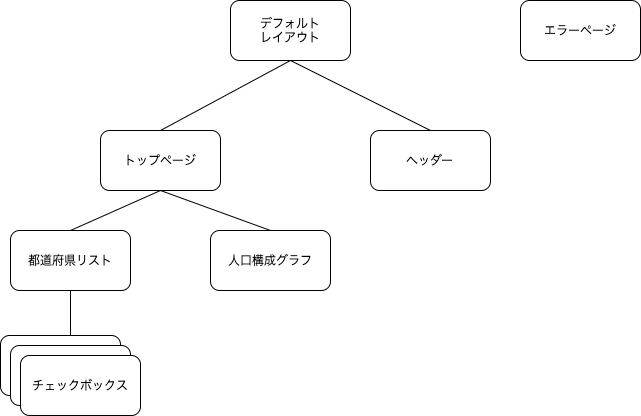

The diagram above was exported from draw.io. Its source (the exported page's mxGraphModel, read from the mxfile embedded in the PNG):
<mxGraphModel dx="946" dy="672" grid="1" gridSize="10" guides="1" tooltips="1" connect="1" arrows="1" fold="1" page="1" pageScale="1" pageWidth="827" pageHeight="1169" math="0" shadow="0">
  <root>
    <mxCell id="GMzuhwKaCy-HbFuXEUiz-0" />
    <mxCell id="GMzuhwKaCy-HbFuXEUiz-1" parent="GMzuhwKaCy-HbFuXEUiz-0" />
    <mxCell id="dwwKL_Kf2MyJKD8YzXh3-5" style="edgeStyle=none;rounded=0;orthogonalLoop=1;jettySize=auto;html=1;exitX=0.5;exitY=1;exitDx=0;exitDy=0;entryX=0.5;entryY=0;entryDx=0;entryDy=0;endArrow=oval;endFill=1;" edge="1" parent="GMzuhwKaCy-HbFuXEUiz-1" source="dwwKL_Kf2MyJKD8YzXh3-0" target="dwwKL_Kf2MyJKD8YzXh3-3">
      <mxGeometry relative="1" as="geometry" />
    </mxCell>
    <mxCell id="dwwKL_Kf2MyJKD8YzXh3-0" value="都道府県リスト" style="rounded=1;whiteSpace=wrap;html=1;align=center;" vertex="1" parent="GMzuhwKaCy-HbFuXEUiz-1">
      <mxGeometry x="240" y="420" width="120" height="60" as="geometry" />
    </mxCell>
    <mxCell id="4-uwCf2MoK3E26eh1my8-2" value="人口構成グラフ" style="rounded=1;whiteSpace=wrap;html=1;align=center;" parent="GMzuhwKaCy-HbFuXEUiz-1" vertex="1">
      <mxGeometry x="440" y="420" width="120" height="60" as="geometry" />
    </mxCell>
    <mxCell id="4-uwCf2MoK3E26eh1my8-5" style="edgeStyle=none;rounded=0;orthogonalLoop=1;jettySize=auto;html=1;exitX=0.5;exitY=1;exitDx=0;exitDy=0;entryX=0.5;entryY=0;entryDx=0;entryDy=0;startArrow=none;startFill=0;endArrow=none;endFill=0;" parent="GMzuhwKaCy-HbFuXEUiz-1" target="4-uwCf2MoK3E26eh1my8-2" edge="1">
      <mxGeometry relative="1" as="geometry">
        <mxPoint x="390" y="380" as="sourcePoint" />
      </mxGeometry>
    </mxCell>
    <mxCell id="dwwKL_Kf2MyJKD8YzXh3-1" style="rounded=0;orthogonalLoop=1;jettySize=auto;html=1;exitX=0.5;exitY=1;exitDx=0;exitDy=0;entryX=0.5;entryY=0;entryDx=0;entryDy=0;endArrow=none;endFill=0;" edge="1" parent="GMzuhwKaCy-HbFuXEUiz-1" target="dwwKL_Kf2MyJKD8YzXh3-0">
      <mxGeometry relative="1" as="geometry">
        <mxPoint x="390" y="380" as="sourcePoint" />
      </mxGeometry>
    </mxCell>
    <mxCell id="dwwKL_Kf2MyJKD8YzXh3-2" value="チェックボックス" style="rounded=1;whiteSpace=wrap;html=1;align=center;" vertex="1" parent="GMzuhwKaCy-HbFuXEUiz-1">
      <mxGeometry x="230" y="525" width="120" height="60" as="geometry" />
    </mxCell>
    <mxCell id="dwwKL_Kf2MyJKD8YzXh3-3" value="チェックボックス" style="rounded=1;whiteSpace=wrap;html=1;align=center;" vertex="1" parent="GMzuhwKaCy-HbFuXEUiz-1">
      <mxGeometry x="240" y="535" width="120" height="60" as="geometry" />
    </mxCell>
    <mxCell id="dwwKL_Kf2MyJKD8YzXh3-4" value="チェックボックス" style="rounded=1;whiteSpace=wrap;html=1;align=center;" vertex="1" parent="GMzuhwKaCy-HbFuXEUiz-1">
      <mxGeometry x="250" y="545" width="120" height="60" as="geometry" />
    </mxCell>
    <mxCell id="dwwKL_Kf2MyJKD8YzXh3-6" value="トップページ" style="rounded=1;whiteSpace=wrap;html=1;" vertex="1" parent="GMzuhwKaCy-HbFuXEUiz-1">
      <mxGeometry x="330" y="320" width="120" height="60" as="geometry" />
    </mxCell>
    <mxCell id="dwwKL_Kf2MyJKD8YzXh3-9" style="edgeStyle=none;rounded=0;orthogonalLoop=1;jettySize=auto;html=1;exitX=0.5;exitY=1;exitDx=0;exitDy=0;entryX=0.5;entryY=0;entryDx=0;entryDy=0;endArrow=none;endFill=0;" edge="1" parent="GMzuhwKaCy-HbFuXEUiz-1" source="dwwKL_Kf2MyJKD8YzXh3-7" target="dwwKL_Kf2MyJKD8YzXh3-6">
      <mxGeometry relative="1" as="geometry" />
    </mxCell>
    <mxCell id="dwwKL_Kf2MyJKD8YzXh3-10" style="edgeStyle=none;rounded=0;orthogonalLoop=1;jettySize=auto;html=1;exitX=0.5;exitY=1;exitDx=0;exitDy=0;entryX=0.5;entryY=0;entryDx=0;entryDy=0;endArrow=none;endFill=0;" edge="1" parent="GMzuhwKaCy-HbFuXEUiz-1" source="dwwKL_Kf2MyJKD8YzXh3-7" target="dwwKL_Kf2MyJKD8YzXh3-8">
      <mxGeometry relative="1" as="geometry" />
    </mxCell>
    <mxCell id="dwwKL_Kf2MyJKD8YzXh3-7" value="デフォルト&lt;br&gt;レイアウト" style="rounded=1;whiteSpace=wrap;html=1;" vertex="1" parent="GMzuhwKaCy-HbFuXEUiz-1">
      <mxGeometry x="460" y="190" width="120" height="60" as="geometry" />
    </mxCell>
    <mxCell id="dwwKL_Kf2MyJKD8YzXh3-8" value="ヘッダー" style="rounded=1;whiteSpace=wrap;html=1;" vertex="1" parent="GMzuhwKaCy-HbFuXEUiz-1">
      <mxGeometry x="600" y="320" width="120" height="60" as="geometry" />
    </mxCell>
    <mxCell id="dwwKL_Kf2MyJKD8YzXh3-11" value="エラーページ" style="rounded=1;whiteSpace=wrap;html=1;" vertex="1" parent="GMzuhwKaCy-HbFuXEUiz-1">
      <mxGeometry x="750" y="190" width="120" height="60" as="geometry" />
    </mxCell>
  </root>
</mxGraphModel>